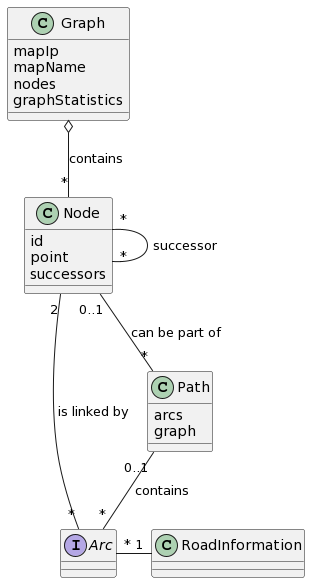

The diagram above was rendered by PlantUML. Its source (embedded in the PNG):
@startuml
class Graph
Graph : mapIp
Graph : mapName 
Graph : nodes 
Graph : graphStatistics

class Node 
Node : id 
Node : point 
Node : successors 

class Path 
Path : arcs 
Path : graph 

interface Arc 

class RoadInformation

Graph o-- "*" Node : contains 
Node "*" -- "*" Node : successor
Node "0..1"-- "*" Path : can be part of
Path "0..1"-- "*" Arc : contains 
Node "2"--"*"Arc : is linked by
Arc "*"-"1" RoadInformation
@enduml